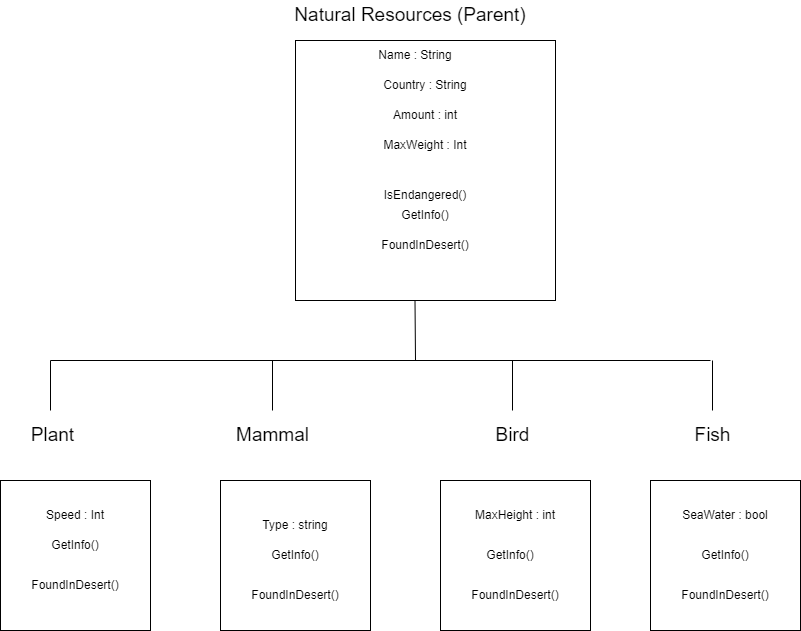

The diagram above was exported from draw.io. Its source (the exported page's mxGraphModel, read from the mxfile embedded in the PNG):
<mxGraphModel dx="1038" dy="579" grid="1" gridSize="10" guides="1" tooltips="1" connect="1" arrows="1" fold="1" page="1" pageScale="1" pageWidth="850" pageHeight="1100" math="0" shadow="0">
  <root>
    <mxCell id="0" />
    <mxCell id="1" parent="0" />
    <mxCell id="mOa6x3EiS3sNv4UKXz4--3" value="" style="whiteSpace=wrap;html=1;aspect=fixed;" vertex="1" parent="1">
      <mxGeometry x="325" y="50" width="260" height="260" as="geometry" />
    </mxCell>
    <mxCell id="mOa6x3EiS3sNv4UKXz4--4" value="Name : String" style="text;html=1;strokeColor=none;fillColor=none;align=center;verticalAlign=middle;whiteSpace=wrap;rounded=0;" vertex="1" parent="1">
      <mxGeometry x="400" y="50" width="90" height="30" as="geometry" />
    </mxCell>
    <mxCell id="mOa6x3EiS3sNv4UKXz4--5" value="Country : String" style="text;html=1;strokeColor=none;fillColor=none;align=center;verticalAlign=middle;whiteSpace=wrap;rounded=0;" vertex="1" parent="1">
      <mxGeometry x="410" y="80" width="90" height="30" as="geometry" />
    </mxCell>
    <mxCell id="mOa6x3EiS3sNv4UKXz4--6" value="Amount : int" style="text;html=1;strokeColor=none;fillColor=none;align=center;verticalAlign=middle;whiteSpace=wrap;rounded=0;" vertex="1" parent="1">
      <mxGeometry x="410" y="110" width="90" height="30" as="geometry" />
    </mxCell>
    <mxCell id="mOa6x3EiS3sNv4UKXz4--7" value="MaxWeight : Int" style="text;html=1;strokeColor=none;fillColor=none;align=center;verticalAlign=middle;whiteSpace=wrap;rounded=0;" vertex="1" parent="1">
      <mxGeometry x="410" y="140" width="90" height="30" as="geometry" />
    </mxCell>
    <mxCell id="mOa6x3EiS3sNv4UKXz4--8" value="IsEndangered()" style="text;html=1;strokeColor=none;fillColor=none;align=center;verticalAlign=middle;whiteSpace=wrap;rounded=0;" vertex="1" parent="1">
      <mxGeometry x="410" y="190" width="90" height="30" as="geometry" />
    </mxCell>
    <mxCell id="mOa6x3EiS3sNv4UKXz4--9" value="GetInfo()" style="text;html=1;strokeColor=none;fillColor=none;align=center;verticalAlign=middle;whiteSpace=wrap;rounded=0;" vertex="1" parent="1">
      <mxGeometry x="410" y="210" width="90" height="30" as="geometry" />
    </mxCell>
    <mxCell id="mOa6x3EiS3sNv4UKXz4--10" value="FoundInDesert()" style="text;html=1;strokeColor=none;fillColor=none;align=center;verticalAlign=middle;whiteSpace=wrap;rounded=0;" vertex="1" parent="1">
      <mxGeometry x="410" y="240" width="90" height="30" as="geometry" />
    </mxCell>
    <mxCell id="mOa6x3EiS3sNv4UKXz4--11" value="Natural Resources (Parent)" style="text;html=1;strokeColor=none;fillColor=none;align=center;verticalAlign=middle;whiteSpace=wrap;rounded=0;fontSize=19;" vertex="1" parent="1">
      <mxGeometry x="280" y="10" width="320" height="30" as="geometry" />
    </mxCell>
    <mxCell id="mOa6x3EiS3sNv4UKXz4--12" value="Bird" style="text;html=1;strokeColor=none;fillColor=none;align=center;verticalAlign=middle;whiteSpace=wrap;rounded=0;fontSize=19;" vertex="1" parent="1">
      <mxGeometry x="510" y="430" width="65" height="30" as="geometry" />
    </mxCell>
    <mxCell id="mOa6x3EiS3sNv4UKXz4--13" value="Mammal" style="text;html=1;strokeColor=none;fillColor=none;align=center;verticalAlign=middle;whiteSpace=wrap;rounded=0;fontSize=19;" vertex="1" parent="1">
      <mxGeometry x="270" y="430" width="65" height="30" as="geometry" />
    </mxCell>
    <mxCell id="mOa6x3EiS3sNv4UKXz4--14" value="Plant" style="text;html=1;strokeColor=none;fillColor=none;align=center;verticalAlign=middle;whiteSpace=wrap;rounded=0;fontSize=19;" vertex="1" parent="1">
      <mxGeometry x="50" y="430" width="65" height="30" as="geometry" />
    </mxCell>
    <mxCell id="mOa6x3EiS3sNv4UKXz4--16" value="Fish" style="text;html=1;strokeColor=none;fillColor=none;align=center;verticalAlign=middle;whiteSpace=wrap;rounded=0;fontSize=19;" vertex="1" parent="1">
      <mxGeometry x="710" y="430" width="65" height="30" as="geometry" />
    </mxCell>
    <mxCell id="mOa6x3EiS3sNv4UKXz4--17" value="" style="whiteSpace=wrap;html=1;aspect=fixed;fontSize=19;" vertex="1" parent="1">
      <mxGeometry x="30" y="490" width="150" height="150" as="geometry" />
    </mxCell>
    <mxCell id="mOa6x3EiS3sNv4UKXz4--18" value="" style="whiteSpace=wrap;html=1;aspect=fixed;fontSize=19;" vertex="1" parent="1">
      <mxGeometry x="250" y="490" width="150" height="150" as="geometry" />
    </mxCell>
    <mxCell id="mOa6x3EiS3sNv4UKXz4--19" value="" style="whiteSpace=wrap;html=1;aspect=fixed;fontSize=19;" vertex="1" parent="1">
      <mxGeometry x="470" y="490" width="150" height="150" as="geometry" />
    </mxCell>
    <mxCell id="mOa6x3EiS3sNv4UKXz4--20" value="" style="whiteSpace=wrap;html=1;aspect=fixed;fontSize=19;" vertex="1" parent="1">
      <mxGeometry x="680" y="490" width="150" height="150" as="geometry" />
    </mxCell>
    <mxCell id="mOa6x3EiS3sNv4UKXz4--21" value="" style="endArrow=none;html=1;rounded=0;fontSize=19;" edge="1" parent="1">
      <mxGeometry width="50" height="50" relative="1" as="geometry">
        <mxPoint x="80" y="370" as="sourcePoint" />
        <mxPoint x="740" y="370" as="targetPoint" />
      </mxGeometry>
    </mxCell>
    <mxCell id="mOa6x3EiS3sNv4UKXz4--22" value="" style="endArrow=none;html=1;rounded=0;fontSize=19;" edge="1" parent="1">
      <mxGeometry width="50" height="50" relative="1" as="geometry">
        <mxPoint x="80" y="420" as="sourcePoint" />
        <mxPoint x="80" y="370" as="targetPoint" />
      </mxGeometry>
    </mxCell>
    <mxCell id="mOa6x3EiS3sNv4UKXz4--23" value="" style="endArrow=none;html=1;rounded=0;fontSize=19;" edge="1" parent="1">
      <mxGeometry width="50" height="50" relative="1" as="geometry">
        <mxPoint x="742" y="420" as="sourcePoint" />
        <mxPoint x="742" y="370" as="targetPoint" />
      </mxGeometry>
    </mxCell>
    <mxCell id="mOa6x3EiS3sNv4UKXz4--24" value="" style="endArrow=none;html=1;rounded=0;fontSize=19;" edge="1" parent="1">
      <mxGeometry width="50" height="50" relative="1" as="geometry">
        <mxPoint x="542" y="420" as="sourcePoint" />
        <mxPoint x="542" y="370" as="targetPoint" />
      </mxGeometry>
    </mxCell>
    <mxCell id="mOa6x3EiS3sNv4UKXz4--25" value="" style="endArrow=none;html=1;rounded=0;fontSize=19;" edge="1" parent="1">
      <mxGeometry width="50" height="50" relative="1" as="geometry">
        <mxPoint x="302" y="420" as="sourcePoint" />
        <mxPoint x="302" y="370" as="targetPoint" />
      </mxGeometry>
    </mxCell>
    <mxCell id="mOa6x3EiS3sNv4UKXz4--26" value="MaxHeight : int" style="text;html=1;strokeColor=none;fillColor=none;align=center;verticalAlign=middle;whiteSpace=wrap;rounded=0;" vertex="1" parent="1">
      <mxGeometry x="500" y="510" width="90" height="30" as="geometry" />
    </mxCell>
    <mxCell id="mOa6x3EiS3sNv4UKXz4--27" value="GetInfo()" style="text;html=1;strokeColor=none;fillColor=none;align=center;verticalAlign=middle;whiteSpace=wrap;rounded=0;" vertex="1" parent="1">
      <mxGeometry x="60" y="540" width="90" height="30" as="geometry" />
    </mxCell>
    <mxCell id="mOa6x3EiS3sNv4UKXz4--28" value="FoundInDesert()" style="text;html=1;strokeColor=none;fillColor=none;align=center;verticalAlign=middle;whiteSpace=wrap;rounded=0;" vertex="1" parent="1">
      <mxGeometry x="60" y="580" width="90" height="30" as="geometry" />
    </mxCell>
    <mxCell id="mOa6x3EiS3sNv4UKXz4--29" value="GetInfo()" style="text;html=1;strokeColor=none;fillColor=none;align=center;verticalAlign=middle;whiteSpace=wrap;rounded=0;" vertex="1" parent="1">
      <mxGeometry x="280" y="550" width="90" height="30" as="geometry" />
    </mxCell>
    <mxCell id="mOa6x3EiS3sNv4UKXz4--30" value="GetInfo()" style="text;html=1;strokeColor=none;fillColor=none;align=center;verticalAlign=middle;whiteSpace=wrap;rounded=0;" vertex="1" parent="1">
      <mxGeometry x="495" y="550" width="90" height="30" as="geometry" />
    </mxCell>
    <mxCell id="mOa6x3EiS3sNv4UKXz4--31" value="GetInfo()" style="text;html=1;strokeColor=none;fillColor=none;align=center;verticalAlign=middle;whiteSpace=wrap;rounded=0;" vertex="1" parent="1">
      <mxGeometry x="710" y="550" width="90" height="30" as="geometry" />
    </mxCell>
    <mxCell id="mOa6x3EiS3sNv4UKXz4--32" value="FoundInDesert()" style="text;html=1;strokeColor=none;fillColor=none;align=center;verticalAlign=middle;whiteSpace=wrap;rounded=0;" vertex="1" parent="1">
      <mxGeometry x="280" y="590" width="90" height="30" as="geometry" />
    </mxCell>
    <mxCell id="mOa6x3EiS3sNv4UKXz4--33" value="FoundInDesert()" style="text;html=1;strokeColor=none;fillColor=none;align=center;verticalAlign=middle;whiteSpace=wrap;rounded=0;" vertex="1" parent="1">
      <mxGeometry x="500" y="590" width="90" height="30" as="geometry" />
    </mxCell>
    <mxCell id="mOa6x3EiS3sNv4UKXz4--34" value="FoundInDesert()" style="text;html=1;strokeColor=none;fillColor=none;align=center;verticalAlign=middle;whiteSpace=wrap;rounded=0;" vertex="1" parent="1">
      <mxGeometry x="710" y="590" width="90" height="30" as="geometry" />
    </mxCell>
    <mxCell id="mOa6x3EiS3sNv4UKXz4--35" value="SeaWater : bool" style="text;html=1;strokeColor=none;fillColor=none;align=center;verticalAlign=middle;whiteSpace=wrap;rounded=0;" vertex="1" parent="1">
      <mxGeometry x="710" y="510" width="90" height="30" as="geometry" />
    </mxCell>
    <mxCell id="mOa6x3EiS3sNv4UKXz4--36" value="Type : string" style="text;html=1;strokeColor=none;fillColor=none;align=center;verticalAlign=middle;whiteSpace=wrap;rounded=0;" vertex="1" parent="1">
      <mxGeometry x="280" y="520" width="90" height="30" as="geometry" />
    </mxCell>
    <mxCell id="mOa6x3EiS3sNv4UKXz4--37" value="Speed : Int" style="text;html=1;strokeColor=none;fillColor=none;align=center;verticalAlign=middle;whiteSpace=wrap;rounded=0;" vertex="1" parent="1">
      <mxGeometry x="60" y="510" width="90" height="30" as="geometry" />
    </mxCell>
    <mxCell id="mOa6x3EiS3sNv4UKXz4--38" value="" style="endArrow=none;html=1;rounded=0;fontSize=19;" edge="1" parent="1">
      <mxGeometry width="50" height="50" relative="1" as="geometry">
        <mxPoint x="445" y="370" as="sourcePoint" />
        <mxPoint x="444.5" y="310" as="targetPoint" />
      </mxGeometry>
    </mxCell>
  </root>
</mxGraphModel>